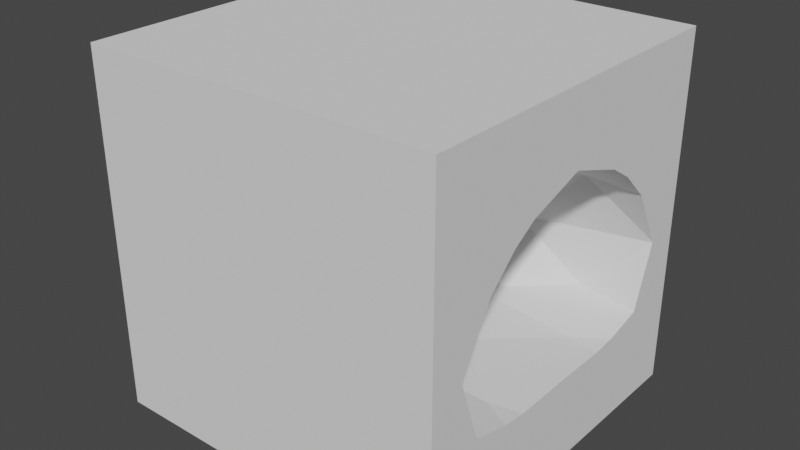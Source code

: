 # Source: winCave.blend  (saved by Blender 3.4.6; exported with 4.5.12 LTS)
import bpy
from mathutils import Matrix  # noqa: F401  (used for matrix-valued properties, if any)

bpy.ops.wm.read_factory_settings(use_empty=True)
scene = bpy.context.scene
scene.name = 'Scene'

# ---- collections
col_collection = bpy.data.collections.new('Collection'); scene.collection.children.link(col_collection)

# ---- world
world_world = bpy.data.worlds.new('World'); scene.world = world_world
world_world.use_nodes = True; world_world.node_tree.nodes.clear()
_N = world_world.node_tree.nodes; _L = world_world.node_tree.links
n0 = _N.new('ShaderNodeOutputWorld'); n0.name = 'World Output'; n0.location = (300, 300)
n1 = _N.new('ShaderNodeBackground'); n1.name = 'Background'; n1.location = (10, 300)
n1.inputs[0].default_value = (0.05088, 0.05088, 0.05088, 1.0)
_L.new(n1.outputs[0], n0.inputs[0])
n0.is_active_output = True
world_world.color = (0.05088, 0.05088, 0.05088)
world_world.use_sun_shadow = False
world_world.sun_shadow_jitter_overblur = 0.0

# ---- meshes
me_cube_001 = bpy.data.meshes.new('Cube.001')
me_cube_001.from_pydata([(-1.0, -1.0, -1.0), (-1.0, -1.0, 1.0), (0.6625, -0.7064, -0.4135), (-1.0, 1.0, -1.0), (-0.06666, -1.462e-07, -0.4204), (0.6625, 0.7064, -0.4135), (-1.0, 1.0, 1.0), (1.0, -1.0, -1.0), (0.1509, -0.3912, 0.2172), (0.1509, 0.3912, 0.2172), (1.0, -1.0, 1.0), (1.0, 1.0, -1.0), (1.0, 1.0, 1.0), (0.8241, -0.3583, -0.5112), (0.4221, 6.695e-09, -0.5112), (0.1777, -0.3903, -0.471), (0.8241, 0.3583, -0.5112), (0.1777, 0.3903, -0.471), (-0.1362, -0.2352, -0.09449), (0.2893, -0.6371, -0.09021), (0.2893, 0.6371, -0.09021), (-0.1362, 0.2352, -0.09449), (0.6963, -0.6074, 0.2685), (0.005577, -1.54e-07, 0.2742), (0.6963, 0.6074, 0.2685), (0.5121, -0.2265, 0.4857), (0.5121, 0.2265, 0.4857), (1.0, -0.682, -0.4431), (1.0, -0.6266, -0.4568), (1.0, 0.682, -0.4431), (1.0, 0.6266, -0.4568), (1.0, -0.8009, -0.09604), (1.0, -0.8013, -0.08799), (1.0, -0.7979, -0.07817), (1.0, 0.7979, -0.07817), (1.0, 0.8013, -0.08799), (1.0, 0.8009, -0.09604), (1.0, -0.6236, 0.2416), (1.0, -0.4612, 0.3983), (1.0, 0.6236, 0.2416), (1.0, 0.4612, 0.3983), (1.0, -0.3265, 0.4832), (1.0, 0.3265, 0.4832), (1.0, 0.003475, 0.59), (1.0, -0.003475, 0.59), (1.0, 0.4623, -0.4976), (1.0, 0.3208, -0.5112), (1.0, -0.4623, -0.4976), (1.0, -0.3208, -0.5112), (1.0, 0.01702, -0.5068), (1.0, 1.22e-07, -0.5067), (1.0, -0.01702, -0.5068)], [], [(0, 1, 6, 3), (3, 6, 12, 11), (11, 12, 10, 7, 28, 27, 31, 32, 33, 37, 38, 41, 44, 43, 42, 40, 39, 34, 35, 36, 29, 30), (28, 7, 11, 30, 45, 46, 49, 50, 51, 48, 47), (7, 10, 1, 0), (3, 11, 7, 0), (12, 6, 1, 10), (13, 48, 51), (51, 50, 14, 13), (16, 14, 50, 49), (46, 16, 49), (2, 31, 27), (18, 15, 4), (20, 17, 5), (31, 2, 19, 32), (18, 4, 21), (20, 5, 36, 35), (25, 22, 8), (9, 26, 23), (24, 39, 40), (26, 42, 43), (26, 24, 40, 42), (9, 24, 26), (44, 25, 26, 43), (26, 25, 23), (23, 25, 8), (25, 44, 41), (22, 25, 41, 38), (22, 38, 37), (39, 24, 34), (35, 34, 24, 20), (9, 20, 24), (23, 21, 9), (23, 18, 21), (8, 18, 23), (8, 22, 19), (22, 33, 32, 19), (22, 37, 33), (36, 5, 29), (9, 21, 20), (21, 17, 20), (21, 4, 17), (8, 19, 18), (18, 19, 15), (19, 2, 15), (16, 46, 45), (30, 29, 5, 16, 45), (5, 17, 16), (16, 17, 14), (17, 4, 14), (4, 15, 14), (14, 15, 13), (15, 2, 13), (47, 13, 2, 27, 28), (13, 47, 48)])
me_cube_001.polygons.foreach_set('material_index', [0, 0, 0, 0, 0, 0, 0, 568, 568, 568, 568, 568, 568, 568, 568, 568, 568, 568, 568, 568, 568, 568, 568, 568, 568, 568, 568, 568, 568, 568, 568, 568, 568, 568, 568, 568, 568, 568, 568, 568, 568, 568, 568, 568, 568, 568, 568, 568, 568, 568, 568, 568, 568, 568, 568])
_uv = me_cube_001.uv_layers.new(name='UVMap')
_uv.uv.foreach_set('vector', [0.4165, 0.8329, 0.2083, 0.8329, 0.2083, 0.6247, 0.4165, 0.6247, 0.4165, 0.6247, 0.2083, 0.6247, 0.2083, 0.4165, 0.4165, 0.4165, 0.4165, 0.4165, 0.2083, 0.4165, 0.2083, 0.2083, 0.4165, 0.2083, 0.36, 0.2472, 0.3585, 0.2414, 0.3224, 0.2291, 0.3216, 0.229, 0.3206, 0.2294, 0.2873, 0.2475, 0.271, 0.2644, 0.2621, 0.2784, 0.251, 0.3121, 0.251, 0.3128, 0.2621, 0.3464, 0.271, 0.3604, 0.2873, 0.3773, 0.3206, 0.3955, 0.3216, 0.3958, 0.3224, 0.3958, 0.3585, 0.3834, 0.36, 0.3777, 0.36, 0.2472, 0.4165, 0.2083, 0.4165, 0.4165, 0.36, 0.3777, 0.3642, 0.3606, 0.3656, 0.3458, 0.3652, 0.3142, 0.3652, 0.3124, 0.3652, 0.3107, 0.3656, 0.279, 0.3642, 0.2643, 0.4165, 0.2083, 0.2083, 0.2083, 0.2083, 0.000131, 0.4165, 0.000131, 0.6247, 0.4165, 0.4165, 0.4165, 0.4165, 0.2083, 0.6247, 0.2083, 0.2083, 0.4165, 0.0001311, 0.4165, 0.0001311, 0.2083, 0.2083, 0.2083, 0.6812, 0.4627, 0.7007, 0.4573, 0.6991, 0.3928, 0.6971, 0.3883, 0.6994, 0.3904, 0.7376, 0.3264, 0.6619, 0.3253, 0.889, 0.3285, 0.8133, 0.3275, 0.8497, 0.3926, 0.8521, 0.3905, 0.9849, 0.3299, 0.9647, 0.3296, 0.9999, 0.3926, 0.6625, 0.5361, 0.7153, 0.5877, 0.6993, 0.5257, 0.7395, 0.1953, 0.7007, 0.2603, 0.7764, 0.2614, 0.8909, 0.1974, 0.8521, 0.2624, 0.9278, 0.2635, 0.7153, 0.5877, 0.6625, 0.5361, 0.6437, 0.6094, 0.7158, 0.5892, 0.7395, 0.1953, 0.7764, 0.2614, 0.8152, 0.1963, 0.8909, 0.1974, 0.9278, 0.2635, 0.9656, 0.2001, 0.9657, 0.1985, 0.6791, 0.7357, 0.6979, 0.6623, 0.625, 0.6827, 0.8539, 0.1313, 0.817, 0.06523, 0.7782, 0.1303, 0.9296, 0.1324, 0.9655, 0.1329, 0.9532, 0.09291, 0.8927, 0.06631, 0.9467, 0.06707, 0.9309, 0.002282, 0.8927, 0.06631, 0.9296, 0.1324, 0.9532, 0.09291, 0.9467, 0.06707, 0.8539, 0.1313, 0.9296, 0.1324, 0.8927, 0.06631, 0.7795, 0.0001311, 0.7413, 0.06416, 0.817, 0.06523, 0.7807, 0.0001476, 0.817, 0.06523, 0.7413, 0.06416, 0.7782, 0.1303, 0.7782, 0.1303, 0.7413, 0.06416, 0.7025, 0.1292, 0.6791, 0.7357, 0.7324, 0.7878, 0.7311, 0.7211, 0.6979, 0.6623, 0.6791, 0.7357, 0.7311, 0.7211, 0.7308, 0.6945, 0.6979, 0.6623, 0.7308, 0.6945, 0.7324, 0.6526, 0.9655, 0.1329, 0.9296, 0.1324, 0.9656, 0.1967, 0.9657, 0.1985, 0.9656, 0.1967, 0.9296, 0.1324, 0.8909, 0.1974, 0.8539, 0.1313, 0.8909, 0.1974, 0.9296, 0.1324, 0.7782, 0.1303, 0.8152, 0.1963, 0.8539, 0.1313, 0.7782, 0.1303, 0.7395, 0.1953, 0.8152, 0.1963, 0.7025, 0.1292, 0.7395, 0.1953, 0.7782, 0.1303, 0.625, 0.6827, 0.6979, 0.6623, 0.6437, 0.6094, 0.6979, 0.6623, 0.7161, 0.591, 0.7158, 0.5892, 0.6437, 0.6094, 0.6979, 0.6623, 0.7324, 0.6526, 0.7161, 0.591, 0.9656, 0.2001, 0.9278, 0.2635, 0.966, 0.2641, 0.8539, 0.1313, 0.8152, 0.1963, 0.8909, 0.1974, 0.8152, 0.1963, 0.8521, 0.2624, 0.8909, 0.1974, 0.8152, 0.1963, 0.7764, 0.2614, 0.8521, 0.2624, 0.7025, 0.1292, 0.6638, 0.1942, 0.7395, 0.1953, 0.7395, 0.1953, 0.6638, 0.1942, 0.7007, 0.2603, 0.6638, 0.1942, 0.625, 0.2592, 0.7007, 0.2603, 0.9647, 0.3296, 0.9849, 0.3299, 0.9782, 0.307, 0.9691, 0.2749, 0.966, 0.2641, 0.9278, 0.2635, 0.9647, 0.3296, 0.9782, 0.307, 0.9278, 0.2635, 0.8521, 0.2624, 0.889, 0.3285, 0.889, 0.3285, 0.8521, 0.2624, 0.8133, 0.3275, 0.8521, 0.2624, 0.7764, 0.2614, 0.8133, 0.3275, 0.7764, 0.2614, 0.7007, 0.2603, 0.7376, 0.3264, 0.7376, 0.3264, 0.7007, 0.2603, 0.6619, 0.3253, 0.7007, 0.2603, 0.625, 0.2592, 0.6619, 0.3253, 0.7, 0.4811, 0.6812, 0.4627, 0.6625, 0.5361, 0.6993, 0.5257, 0.6995, 0.5145, 0.6812, 0.4627, 0.7, 0.4811, 0.7007, 0.4573])
me_cube_001.update()

# ---- objects
ob_cube = bpy.data.objects.new('Cube', me_cube_001)

# ---- transforms, parenting, visibility, modifiers, constraints
ob_cube.location = (-4.318, 0.0, 0.6873)
ob_cube.scale = (1.964, 1.964, 1.964)

# ---- collection membership
col_collection.objects.link(ob_cube)

# ---- scene / render settings (as saved in the file)
scene.frame_start = 1; scene.frame_end = 500; scene.frame_set(50)
scene.render.engine = 'BLENDER_EEVEE_NEXT'
scene.cycles.sampling_pattern = 'TABULATED_SOBOL'
scene.cycles.use_light_tree = False
scene.view_settings.view_transform = 'Filmic'
bpy.context.view_layer.update()

# ---- added for rendering (the .blend has no active camera and no usable light): camera, sun
cam_auto = bpy.data.cameras.new('AutoCamera')
cam_auto.lens = 50.0
cam_auto.sensor_width = 36.0
cam_auto.clip_end = 1000.0
ob_auto_camera = bpy.data.objects.new('AutoCamera', cam_auto)
scene.collection.objects.link(ob_auto_camera)
ob_auto_camera.location = (1.97737, -7.55499, 5.72397)
ob_auto_camera.rotation_euler = (1.09748, -7.21219e-08, 0.694738)
scene.camera = ob_auto_camera
light_auto_sun = bpy.data.lights.new('AutoSun', 'SUN')
light_auto_sun.energy = 3.0
light_auto_sun.angle = 0.0523599
ob_auto_sun = bpy.data.objects.new('AutoSun', light_auto_sun)
scene.collection.objects.link(ob_auto_sun)
ob_auto_sun.rotation_euler = (0.872665, 0.174533, 0.523599)
bpy.context.view_layer.update()

